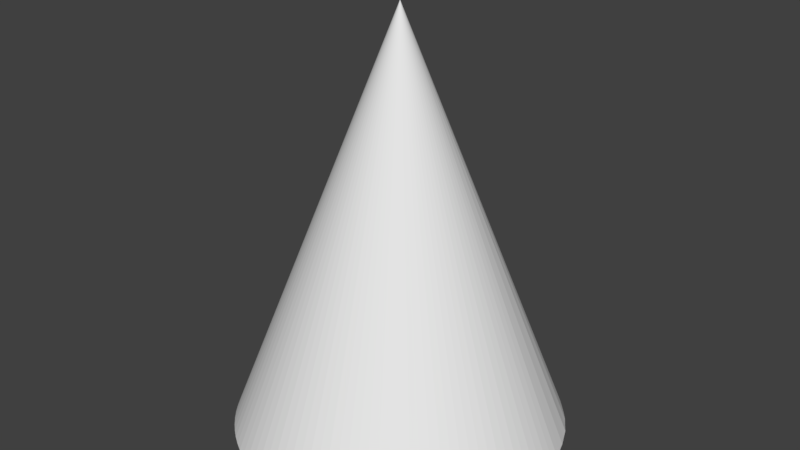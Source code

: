# Source: Cone.blend  (saved by Blender 2.79.0; exported with 4.5.12 LTS)
import bpy
from mathutils import Matrix  # noqa: F401  (used for matrix-valued properties, if any)

bpy.ops.wm.read_factory_settings(use_empty=True)
scene = bpy.context.scene
scene.name = 'Scene'

# ---- collections
col_collection_1 = bpy.data.collections.new('Collection 1'); scene.collection.children.link(col_collection_1)

# ---- world
world_world = bpy.data.worlds.new('World'); scene.world = world_world
world_world.color = (0.05088, 0.05088, 0.05088)
world_world.use_sun_shadow = False
world_world.sun_shadow_jitter_overblur = 0.0
world_world.cycles.sampling_method = 'MANUAL'

# ---- meshes
me_conemesh = bpy.data.meshes.new('ConeMesh')
me_conemesh.from_pydata([(2.015, 11.28, 0.9795), (2.095, 11.28, 0.9795), (2.175, 11.27, 0.9795), (2.254, 11.26, 0.9795), (2.332, 11.24, 0.9795), (2.41, 11.22, 0.9795), (2.485, 11.19, 0.9795), (2.559, 11.16, 0.9795), (2.63, 11.12, 0.9795), (2.699, 11.08, 0.9795), (2.766, 11.03, 0.9795), (2.829, 10.98, 0.9795), (2.89, 10.93, 0.9795), (2.946, 10.87, 0.9795), (2.999, 10.81, 0.9795), (3.049, 10.75, 0.9795), (3.094, 10.68, 0.9795), (3.135, 10.62, 0.9795), (3.171, 10.54, 0.9795), (3.203, 10.47, 0.9795), (3.23, 10.39, 0.9795), (3.253, 10.32, 0.9795), (3.27, 10.24, 0.9795), (3.283, 10.16, 0.9795), (3.29, 10.08, 0.9795), (3.293, 10.0, 0.9795), (3.29, 9.92, 0.9795), (3.283, 9.84, 0.9795), (3.27, 9.761, 0.9795), (3.253, 9.682, 0.9795), (3.23, 9.605, 0.9795), (3.203, 9.53, 0.9795), (3.171, 9.456, 0.9795), (3.135, 9.384, 0.9795), (3.094, 9.315, 0.9795), (3.049, 9.249, 0.9795), (2.999, 9.185, 0.9795), (2.946, 9.125, 0.9795), (2.89, 9.068, 0.9795), (2.829, 9.015, 0.9795), (2.766, 8.966, 0.9795), (2.699, 8.921, 0.9795), (2.63, 8.88, 0.9795), (2.559, 8.844, 0.9795), (2.485, 8.812, 0.9795), (2.41, 8.785, 0.9795), (2.332, 8.762, 0.9795), (2.254, 8.745, 0.9795), (2.175, 8.732, 0.9795), (2.095, 8.725, 0.9795), (2.015, 8.722, 0.9795), (1.934, 8.725, 0.9795), (1.854, 8.732, 0.9795), (1.775, 8.745, 0.9795), (1.697, 8.762, 0.9795), (1.62, 8.785, 0.9795), (1.544, 8.812, 0.9795), (1.471, 8.844, 0.9795), (1.399, 8.88, 0.9795), (1.33, 8.921, 0.9795), (1.263, 8.966, 0.9795), (1.2, 9.015, 0.9795), (1.14, 9.068, 0.9795), (1.083, 9.125, 0.9795), (1.03, 9.185, 0.9795), (0.9807, 9.249, 0.9795), (0.9356, 9.315, 0.9795), (0.8947, 9.384, 0.9795), (0.8583, 9.456, 0.9795), (0.8264, 9.53, 0.9795), (0.7992, 9.605, 0.9795), (0.7768, 9.682, 0.9795), (0.7593, 9.761, 0.9795), (2.015, 10.0, 4.251), (0.7467, 9.84, 0.9795), (0.7392, 9.92, 0.9795), (0.7367, 10.0, 0.9795), (0.7392, 10.08, 0.9795), (0.7467, 10.16, 0.9795), (0.7593, 10.24, 0.9795), (0.7768, 10.32, 0.9795), (0.7992, 10.39, 0.9795), (0.8264, 10.47, 0.9795), (0.8583, 10.54, 0.9795), (0.8947, 10.62, 0.9795), (0.9356, 10.68, 0.9795), (0.9807, 10.75, 0.9795), (1.03, 10.81, 0.9795), (1.083, 10.87, 0.9795), (1.14, 10.93, 0.9795), (1.2, 10.98, 0.9795), (1.263, 11.03, 0.9795), (1.33, 11.08, 0.9795), (1.399, 11.12, 0.9795), (1.471, 11.16, 0.9795), (1.544, 11.19, 0.9795), (1.62, 11.22, 0.9795), (1.697, 11.24, 0.9795), (1.775, 11.26, 0.9795), (1.854, 11.27, 0.9795), (1.934, 11.28, 0.9795)], [], [(0, 73, 1), (1, 73, 2), (2, 73, 3), (3, 73, 4), (4, 73, 5), (5, 73, 6), (6, 73, 7), (7, 73, 8), (8, 73, 9), (9, 73, 10), (10, 73, 11), (11, 73, 12), (12, 73, 13), (13, 73, 14), (14, 73, 15), (15, 73, 16), (16, 73, 17), (17, 73, 18), (18, 73, 19), (19, 73, 20), (20, 73, 21), (21, 73, 22), (22, 73, 23), (23, 73, 24), (24, 73, 25), (25, 73, 26), (26, 73, 27), (27, 73, 28), (28, 73, 29), (29, 73, 30), (30, 73, 31), (31, 73, 32), (32, 73, 33), (33, 73, 34), (34, 73, 35), (35, 73, 36), (36, 73, 37), (37, 73, 38), (38, 73, 39), (39, 73, 40), (40, 73, 41), (41, 73, 42), (42, 73, 43), (43, 73, 44), (44, 73, 45), (45, 73, 46), (46, 73, 47), (47, 73, 48), (48, 73, 49), (49, 73, 50), (50, 73, 51), (51, 73, 52), (52, 73, 53), (53, 73, 54), (54, 73, 55), (55, 73, 56), (56, 73, 57), (57, 73, 58), (58, 73, 59), (59, 73, 60), (60, 73, 61), (61, 73, 62), (62, 73, 63), (63, 73, 64), (64, 73, 65), (65, 73, 66), (66, 73, 67), (67, 73, 68), (68, 73, 69), (69, 73, 70), (70, 73, 71), (71, 73, 72), (72, 73, 74), (74, 73, 75), (75, 73, 76), (76, 73, 77), (77, 73, 78), (78, 73, 79), (79, 73, 80), (80, 73, 81), (81, 73, 82), (82, 73, 83), (83, 73, 84), (84, 73, 85), (85, 73, 86), (86, 73, 87), (87, 73, 88), (88, 73, 89), (89, 73, 90), (90, 73, 91), (91, 73, 92), (92, 73, 93), (93, 73, 94), (94, 73, 95), (95, 73, 96), (96, 73, 97), (97, 73, 98), (98, 73, 99), (99, 73, 100), (100, 73, 0)])
me_conemesh.use_remesh_preserve_volume = False
me_conemesh.use_remesh_preserve_attributes = False
me_conemesh.use_mirror_vertex_groups = False
me_conemesh.update()

# ---- objects
ob_cone = bpy.data.objects.new('Cone', me_conemesh)

# ---- transforms, parenting, visibility, modifiers, constraints
ob_cone.location = (-2.384e-07, 0.0, 0.0)
ob_cone.lineart.crease_threshold = 0.0

# ---- collection membership
col_collection_1.objects.link(ob_cone)

# ---- scene / render settings (as saved in the file)
scene.frame_start = 1; scene.frame_end = 250; scene.frame_set(1)
scene.render.engine = 'BLENDER_EEVEE_NEXT'
scene.render.resolution_percentage = 50
scene.render.dither_intensity = 0.0
scene.cycles.use_denoising = False
scene.cycles.samples = 128
scene.cycles.sampling_pattern = 'TABULATED_SOBOL'
scene.cycles.use_adaptive_sampling = False
scene.cycles.use_light_tree = False
scene.cycles.blur_glossy = 0.0
scene.cycles.sample_clamp_indirect = 0.0
scene.view_settings.view_transform = 'Standard'
bpy.context.view_layer.update()

# ---- added for rendering (the .blend has no active camera and no usable light): camera, sun
cam_auto = bpy.data.cameras.new('AutoCamera')
cam_auto.lens = 50.0
cam_auto.sensor_width = 36.0
cam_auto.clip_end = 1000.0
ob_auto_camera = bpy.data.objects.new('AutoCamera', cam_auto)
scene.collection.objects.link(ob_auto_camera)
ob_auto_camera.location = (6.52558, 4.58691, 6.22407)
ob_auto_camera.rotation_euler = (1.09748, -7.21219e-08, 0.694738)
scene.camera = ob_auto_camera
light_auto_sun = bpy.data.lights.new('AutoSun', 'SUN')
light_auto_sun.energy = 3.0
light_auto_sun.angle = 0.0523599
ob_auto_sun = bpy.data.objects.new('AutoSun', light_auto_sun)
scene.collection.objects.link(ob_auto_sun)
ob_auto_sun.rotation_euler = (0.872665, 0.174533, 0.523599)
bpy.context.view_layer.update()
